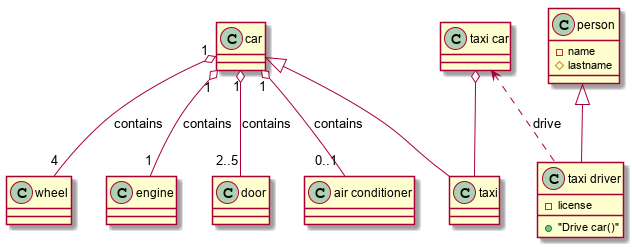

The diagram above was rendered by PlantUML. Its source (embedded in the PNG):
@startuml

 

car "1" o-- "4" wheel : contains
car "1" o-- "1" engine : contains
car "1" o-- "2..5" door : contains
car "1" o-- "0..1" "air conditioner" : contains

car <|-- taxi 
"taxi car" o-- taxi
person <|-- "taxi driver"

"taxi car" <.. "taxi driver" : drive


class person {
 -name
 #lastname

}

class "taxi driver" {
 -license
 +"Drive car()"
}

@enduml